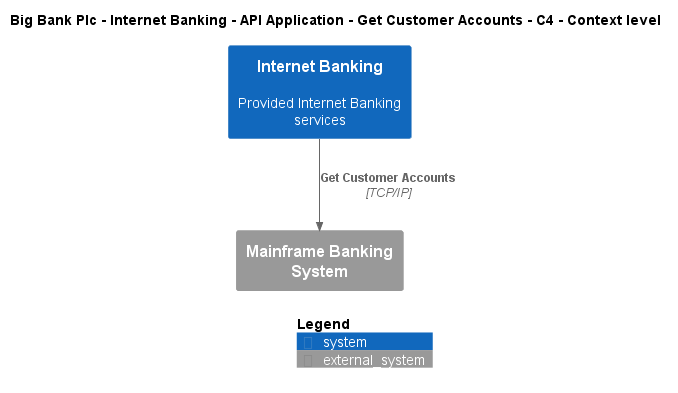

The diagram above was rendered by PlantUML. Its source (embedded in the PNG):
@startuml
!include ..\..\..\..\..\..\..\.c4s\C4_Context.puml

AddElementTag("c4interflow:lifecycle:new", $bgColor=green, $fontColor=#ffffff, $borderColor=green, $shadowing="False")
AddElementTag("c4interflow:lifecycle:changed", $bgColor=orange, $fontColor=#ffffff, $borderColor=orange, $shadowing="False")
AddElementTag("c4interflow:lifecycle:removed", $bgColor=red, $fontColor=#ffffff, $borderColor=red, $shadowing="False")

AddRelTag("c4interflow:lifecycle:new", $textColor=green, $lineColor=green)
AddRelTag("c4interflow:lifecycle:changed", $textColor=orange, $lineColor=orange)
AddRelTag("c4interflow:lifecycle:removed", $textColor=red, $lineColor=red)

SHOW_PERSON_PORTRAIT()
LAYOUT_TOP_DOWN()

skinparam linetype polyline

title Big Bank Plc - Internet Banking - API Application - Get Customer Accounts - C4 - Context level

System(BigBankPlc.SoftwareSystems.InternetBanking, "Internet Banking", "Provided Internet Banking services")
System_Ext(BigBankPlc.SoftwareSystems.MainframeBankingSystem, "Mainframe Banking System", "")

Rel(BigBankPlc.SoftwareSystems.InternetBanking, BigBankPlc.SoftwareSystems.MainframeBankingSystem, "Get Customer Accounts", "TCP/IP", $tags="protocol:tcp/ip")


SHOW_LEGEND()
@enduml